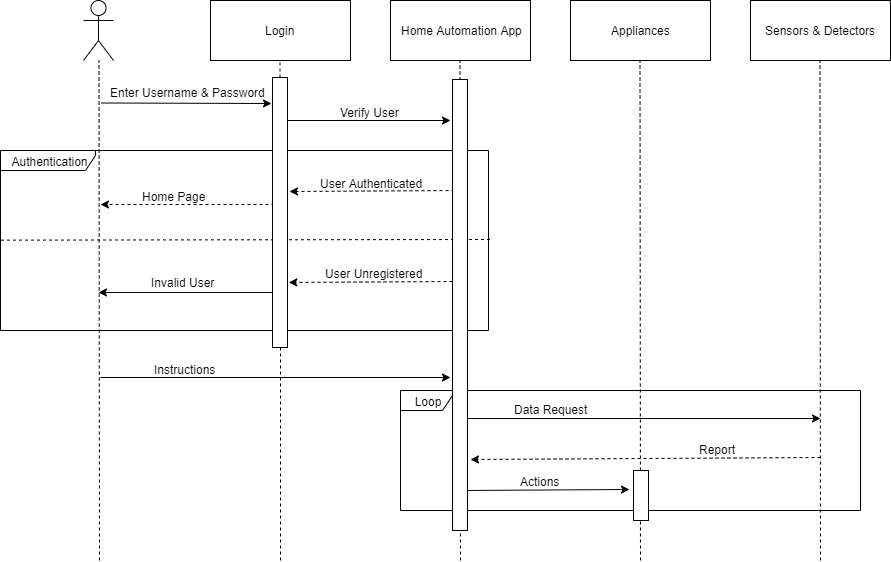

The diagram above was exported from draw.io. Its source (the exported page's mxGraphModel, read from the mxfile embedded in the PNG):
<mxGraphModel dx="910" dy="487" grid="1" gridSize="10" guides="1" tooltips="1" connect="1" arrows="1" fold="1" page="1" pageScale="1" pageWidth="1100" pageHeight="850" math="0" shadow="0">
  <root>
    <mxCell id="0" />
    <mxCell id="1" parent="0" />
    <mxCell id="8EsYfnfQe6aex5NGRrDs-1" value="" style="shape=umlActor;verticalLabelPosition=bottom;labelBackgroundColor=#ffffff;verticalAlign=top;html=1;" parent="1" vertex="1">
      <mxGeometry x="162" y="127" width="30" height="60" as="geometry" />
    </mxCell>
    <mxCell id="8EsYfnfQe6aex5NGRrDs-2" value="" style="endArrow=none;dashed=1;html=1;fontStyle=1" parent="1" edge="1">
      <mxGeometry width="50" height="50" relative="1" as="geometry">
        <mxPoint x="178" y="687" as="sourcePoint" />
        <mxPoint x="177.5" y="187" as="targetPoint" />
      </mxGeometry>
    </mxCell>
    <mxCell id="8EsYfnfQe6aex5NGRrDs-8" value="Login" style="html=1;" parent="1" vertex="1">
      <mxGeometry x="289" y="127" width="140" height="60" as="geometry" />
    </mxCell>
    <mxCell id="8EsYfnfQe6aex5NGRrDs-9" value="Home Automation App" style="html=1;" parent="1" vertex="1">
      <mxGeometry x="469" y="127" width="140" height="60" as="geometry" />
    </mxCell>
    <mxCell id="8EsYfnfQe6aex5NGRrDs-10" value="Appliances" style="html=1;" parent="1" vertex="1">
      <mxGeometry x="649" y="127" width="140" height="60" as="geometry" />
    </mxCell>
    <mxCell id="8EsYfnfQe6aex5NGRrDs-16" value="" style="endArrow=none;dashed=1;html=1;fontStyle=1" parent="1" source="8EsYfnfQe6aex5NGRrDs-62" edge="1">
      <mxGeometry width="50" height="50" relative="1" as="geometry">
        <mxPoint x="359" y="687" as="sourcePoint" />
        <mxPoint x="358.5" y="187" as="targetPoint" />
      </mxGeometry>
    </mxCell>
    <mxCell id="8EsYfnfQe6aex5NGRrDs-17" value="" style="endArrow=none;dashed=1;html=1;fontStyle=1" parent="1" edge="1">
      <mxGeometry width="50" height="50" relative="1" as="geometry">
        <mxPoint x="539" y="687" as="sourcePoint" />
        <mxPoint x="538.5" y="187" as="targetPoint" />
      </mxGeometry>
    </mxCell>
    <mxCell id="8EsYfnfQe6aex5NGRrDs-18" value="" style="endArrow=none;dashed=1;html=1;fontStyle=1" parent="1" edge="1">
      <mxGeometry width="50" height="50" relative="1" as="geometry">
        <mxPoint x="719" y="687" as="sourcePoint" />
        <mxPoint x="718.5" y="187" as="targetPoint" />
      </mxGeometry>
    </mxCell>
    <mxCell id="8EsYfnfQe6aex5NGRrDs-23" value="Enter Username &amp;amp; Password" style="text;html=1;resizable=0;points=[];autosize=1;align=left;verticalAlign=top;spacingTop=-4;" parent="1" vertex="1">
      <mxGeometry x="187" y="210" width="170" height="10" as="geometry" />
    </mxCell>
    <mxCell id="8EsYfnfQe6aex5NGRrDs-26" value="" style="endArrow=classic;html=1;" parent="1" edge="1">
      <mxGeometry width="50" height="50" relative="1" as="geometry">
        <mxPoint x="180" y="229.5" as="sourcePoint" />
        <mxPoint x="350" y="230" as="targetPoint" />
      </mxGeometry>
    </mxCell>
    <mxCell id="8EsYfnfQe6aex5NGRrDs-27" value="" style="endArrow=classic;html=1;" parent="1" edge="1">
      <mxGeometry width="50" height="50" relative="1" as="geometry">
        <mxPoint x="359" y="247" as="sourcePoint" />
        <mxPoint x="529" y="247" as="targetPoint" />
      </mxGeometry>
    </mxCell>
    <mxCell id="8EsYfnfQe6aex5NGRrDs-30" value="Verify User" style="text;html=1;resizable=0;points=[];autosize=1;align=left;verticalAlign=top;spacingTop=-4;" parent="1" vertex="1">
      <mxGeometry x="417" y="230" width="70" height="10" as="geometry" />
    </mxCell>
    <mxCell id="8EsYfnfQe6aex5NGRrDs-32" value="" style="endArrow=classic;html=1;dashed=1;" parent="1" edge="1">
      <mxGeometry width="50" height="50" relative="1" as="geometry">
        <mxPoint x="539" y="317" as="sourcePoint" />
        <mxPoint x="368" y="318" as="targetPoint" />
      </mxGeometry>
    </mxCell>
    <mxCell id="8EsYfnfQe6aex5NGRrDs-33" value="User Authenticated" style="text;html=1;resizable=0;points=[];autosize=1;align=left;verticalAlign=top;spacingTop=-4;" parent="1" vertex="1">
      <mxGeometry x="397" y="301" width="120" height="10" as="geometry" />
    </mxCell>
    <mxCell id="8EsYfnfQe6aex5NGRrDs-37" value="Authentication" style="shape=umlFrame;whiteSpace=wrap;html=1;width=95;height=20;" parent="1" vertex="1">
      <mxGeometry x="79" y="277" width="488" height="180" as="geometry" />
    </mxCell>
    <mxCell id="8EsYfnfQe6aex5NGRrDs-38" value="" style="endArrow=none;dashed=1;html=1;exitX=0.001;exitY=0.498;exitDx=0;exitDy=0;exitPerimeter=0;" parent="1" source="8EsYfnfQe6aex5NGRrDs-37" edge="1">
      <mxGeometry width="50" height="50" relative="1" as="geometry">
        <mxPoint x="149" y="366" as="sourcePoint" />
        <mxPoint x="569" y="366" as="targetPoint" />
      </mxGeometry>
    </mxCell>
    <mxCell id="8EsYfnfQe6aex5NGRrDs-39" value="" style="endArrow=classic;html=1;dashed=1;" parent="1" edge="1">
      <mxGeometry width="50" height="50" relative="1" as="geometry">
        <mxPoint x="359" y="331" as="sourcePoint" />
        <mxPoint x="179" y="331" as="targetPoint" />
      </mxGeometry>
    </mxCell>
    <mxCell id="8EsYfnfQe6aex5NGRrDs-40" value="Home Page" style="text;html=1;resizable=0;points=[];autosize=1;align=left;verticalAlign=top;spacingTop=-4;" parent="1" vertex="1">
      <mxGeometry x="219" y="314" width="80" height="10" as="geometry" />
    </mxCell>
    <mxCell id="8EsYfnfQe6aex5NGRrDs-43" value="" style="endArrow=classic;html=1;dashed=1;entryX=1.087;entryY=0.759;entryDx=0;entryDy=0;entryPerimeter=0;" parent="1" target="8EsYfnfQe6aex5NGRrDs-62" edge="1">
      <mxGeometry width="50" height="50" relative="1" as="geometry">
        <mxPoint x="537" y="408" as="sourcePoint" />
        <mxPoint x="357" y="408" as="targetPoint" />
      </mxGeometry>
    </mxCell>
    <mxCell id="8EsYfnfQe6aex5NGRrDs-44" value="" style="endArrow=classic;html=1;" parent="1" edge="1">
      <mxGeometry width="50" height="50" relative="1" as="geometry">
        <mxPoint x="357" y="419" as="sourcePoint" />
        <mxPoint x="177" y="419" as="targetPoint" />
      </mxGeometry>
    </mxCell>
    <mxCell id="8EsYfnfQe6aex5NGRrDs-45" value="Invalid User&lt;br&gt;" style="text;html=1;resizable=0;points=[];autosize=1;align=left;verticalAlign=top;spacingTop=-4;" parent="1" vertex="1">
      <mxGeometry x="228" y="400" width="80" height="10" as="geometry" />
    </mxCell>
    <mxCell id="8EsYfnfQe6aex5NGRrDs-46" value="User Unregistered" style="text;html=1;resizable=0;points=[];autosize=1;align=left;verticalAlign=top;spacingTop=-4;" parent="1" vertex="1">
      <mxGeometry x="402" y="391" width="110" height="10" as="geometry" />
    </mxCell>
    <mxCell id="8EsYfnfQe6aex5NGRrDs-47" value="" style="endArrow=classic;html=1;" parent="1" edge="1">
      <mxGeometry width="50" height="50" relative="1" as="geometry">
        <mxPoint x="179" y="504" as="sourcePoint" />
        <mxPoint x="529" y="504" as="targetPoint" />
      </mxGeometry>
    </mxCell>
    <mxCell id="8EsYfnfQe6aex5NGRrDs-48" value="Instructions" style="text;html=1;resizable=0;points=[];autosize=1;align=left;verticalAlign=top;spacingTop=-4;" parent="1" vertex="1">
      <mxGeometry x="231" y="487" width="80" height="10" as="geometry" />
    </mxCell>
    <mxCell id="8EsYfnfQe6aex5NGRrDs-50" value="" style="endArrow=classic;html=1;" parent="1" edge="1">
      <mxGeometry width="50" height="50" relative="1" as="geometry">
        <mxPoint x="539" y="617" as="sourcePoint" />
        <mxPoint x="708" y="616" as="targetPoint" />
      </mxGeometry>
    </mxCell>
    <mxCell id="8EsYfnfQe6aex5NGRrDs-51" value="Sensors &amp;amp; Detectors" style="html=1;" parent="1" vertex="1">
      <mxGeometry x="829" y="127" width="140" height="60" as="geometry" />
    </mxCell>
    <mxCell id="8EsYfnfQe6aex5NGRrDs-52" value="" style="endArrow=none;dashed=1;html=1;fontStyle=1" parent="1" edge="1">
      <mxGeometry width="50" height="50" relative="1" as="geometry">
        <mxPoint x="899" y="687" as="sourcePoint" />
        <mxPoint x="898.5" y="187" as="targetPoint" />
      </mxGeometry>
    </mxCell>
    <mxCell id="8EsYfnfQe6aex5NGRrDs-53" value="Actions" style="text;html=1;resizable=0;points=[];autosize=1;align=left;verticalAlign=top;spacingTop=-4;" parent="1" vertex="1">
      <mxGeometry x="597" y="599" width="50" height="10" as="geometry" />
    </mxCell>
    <mxCell id="8EsYfnfQe6aex5NGRrDs-54" value="" style="endArrow=classic;html=1;" parent="1" edge="1">
      <mxGeometry width="50" height="50" relative="1" as="geometry">
        <mxPoint x="539" y="545" as="sourcePoint" />
        <mxPoint x="899" y="545" as="targetPoint" />
      </mxGeometry>
    </mxCell>
    <mxCell id="8EsYfnfQe6aex5NGRrDs-55" value="Data Request" style="text;html=1;resizable=0;points=[];autosize=1;align=left;verticalAlign=top;spacingTop=-4;" parent="1" vertex="1">
      <mxGeometry x="591" y="527" width="90" height="10" as="geometry" />
    </mxCell>
    <mxCell id="8EsYfnfQe6aex5NGRrDs-58" value="" style="endArrow=classic;html=1;dashed=1;" parent="1" edge="1">
      <mxGeometry width="50" height="50" relative="1" as="geometry">
        <mxPoint x="899" y="584" as="sourcePoint" />
        <mxPoint x="549" y="586" as="targetPoint" />
      </mxGeometry>
    </mxCell>
    <mxCell id="8EsYfnfQe6aex5NGRrDs-59" value="Report" style="text;html=1;resizable=0;points=[];autosize=1;align=left;verticalAlign=top;spacingTop=-4;" parent="1" vertex="1">
      <mxGeometry x="776" y="567" width="50" height="10" as="geometry" />
    </mxCell>
    <mxCell id="8EsYfnfQe6aex5NGRrDs-60" value="Loop" style="shape=umlFrame;whiteSpace=wrap;html=1;width=52;height=20;" parent="1" vertex="1">
      <mxGeometry x="479" y="517" width="460" height="120" as="geometry" />
    </mxCell>
    <mxCell id="8EsYfnfQe6aex5NGRrDs-62" value="" style="html=1;points=[];perimeter=orthogonalPerimeter;" parent="1" vertex="1">
      <mxGeometry x="351" y="204" width="15" height="270" as="geometry" />
    </mxCell>
    <mxCell id="8EsYfnfQe6aex5NGRrDs-63" value="" style="endArrow=none;dashed=1;html=1;fontStyle=1" parent="1" target="8EsYfnfQe6aex5NGRrDs-62" edge="1">
      <mxGeometry width="50" height="50" relative="1" as="geometry">
        <mxPoint x="359" y="687" as="sourcePoint" />
        <mxPoint x="358.5" y="187" as="targetPoint" />
      </mxGeometry>
    </mxCell>
    <mxCell id="8EsYfnfQe6aex5NGRrDs-72" value="" style="html=1;points=[];perimeter=orthogonalPerimeter;" parent="1" vertex="1">
      <mxGeometry x="531" y="206" width="15" height="451" as="geometry" />
    </mxCell>
    <mxCell id="8EsYfnfQe6aex5NGRrDs-81" value="" style="html=1;points=[];perimeter=orthogonalPerimeter;" parent="1" vertex="1">
      <mxGeometry x="712" y="597" width="15" height="50" as="geometry" />
    </mxCell>
  </root>
</mxGraphModel>